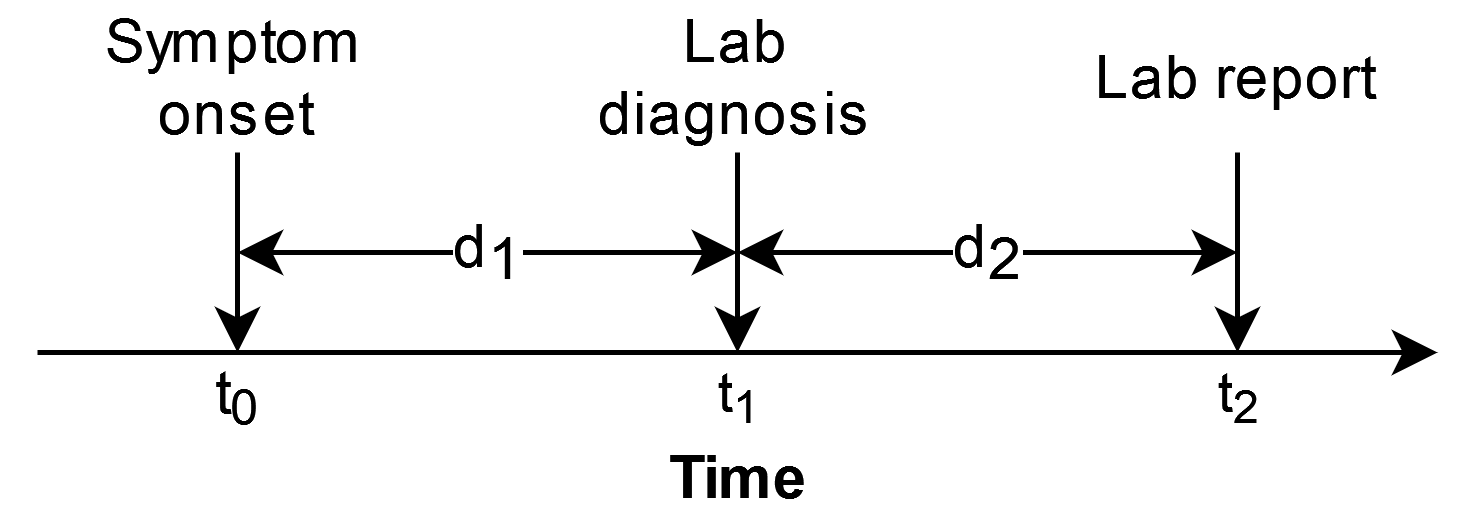

The diagram above was exported from draw.io. Its source (the exported page's mxGraphModel, read from the mxfile embedded in the PNG):
<mxGraphModel dx="1434" dy="754" grid="1" gridSize="10" guides="1" tooltips="1" connect="1" arrows="1" fold="1" page="1" pageScale="1" pageWidth="827" pageHeight="1169" math="0" shadow="0">
  <root>
    <mxCell id="0" />
    <mxCell id="1" parent="0" />
    <mxCell id="SMKEkfMMrdqlYa1pBVJl-1" value="Time" style="endArrow=classic;html=1;rounded=0;spacingBottom=-50;fontSize=12;fontStyle=1" edge="1" parent="1">
      <mxGeometry width="50" height="50" relative="1" as="geometry">
        <mxPoint x="160" y="400" as="sourcePoint" />
        <mxPoint x="440" y="400" as="targetPoint" />
      </mxGeometry>
    </mxCell>
    <mxCell id="SMKEkfMMrdqlYa1pBVJl-4" value="t&lt;sub&gt;0&lt;/sub&gt;" style="endArrow=classic;html=1;rounded=0;exitX=0.5;exitY=1;exitDx=0;exitDy=0;spacingBottom=-57;fontSize=12;verticalAlign=middle;" edge="1" parent="1" source="SMKEkfMMrdqlYa1pBVJl-5">
      <mxGeometry width="50" height="50" relative="1" as="geometry">
        <mxPoint x="200" y="350" as="sourcePoint" />
        <mxPoint x="200" y="400" as="targetPoint" />
      </mxGeometry>
    </mxCell>
    <mxCell id="SMKEkfMMrdqlYa1pBVJl-5" value="Symptom onset" style="text;html=1;strokeColor=none;fillColor=none;align=center;verticalAlign=middle;whiteSpace=wrap;rounded=0;rotation=0;" vertex="1" parent="1">
      <mxGeometry x="170" y="330" width="60" height="30" as="geometry" />
    </mxCell>
    <mxCell id="SMKEkfMMrdqlYa1pBVJl-6" value="Lab diagnosis" style="text;html=1;strokeColor=none;fillColor=none;align=center;verticalAlign=middle;whiteSpace=wrap;rounded=0;rotation=0;" vertex="1" parent="1">
      <mxGeometry x="270" y="330" width="60" height="30" as="geometry" />
    </mxCell>
    <mxCell id="SMKEkfMMrdqlYa1pBVJl-7" value="t&lt;sub&gt;1&lt;/sub&gt;" style="endArrow=classic;html=1;rounded=0;exitX=0.5;exitY=1;exitDx=0;exitDy=0;spacingBottom=-57;" edge="1" parent="1" source="SMKEkfMMrdqlYa1pBVJl-6">
      <mxGeometry width="50" height="50" relative="1" as="geometry">
        <mxPoint x="210" y="370" as="sourcePoint" />
        <mxPoint x="300" y="400" as="targetPoint" />
      </mxGeometry>
    </mxCell>
    <mxCell id="SMKEkfMMrdqlYa1pBVJl-9" value="t&lt;sub&gt;2&lt;/sub&gt;" style="edgeStyle=orthogonalEdgeStyle;rounded=0;orthogonalLoop=1;jettySize=auto;html=1;spacingBottom=-57;" edge="1" parent="1" source="SMKEkfMMrdqlYa1pBVJl-8">
      <mxGeometry relative="1" as="geometry">
        <mxPoint x="400" y="400" as="targetPoint" />
      </mxGeometry>
    </mxCell>
    <mxCell id="SMKEkfMMrdqlYa1pBVJl-8" value="Lab report" style="text;html=1;strokeColor=none;fillColor=none;align=center;verticalAlign=middle;whiteSpace=wrap;rounded=0;rotation=0;" vertex="1" parent="1">
      <mxGeometry x="370" y="330" width="60" height="30" as="geometry" />
    </mxCell>
    <mxCell id="SMKEkfMMrdqlYa1pBVJl-13" value="d&lt;sub style=&quot;font-size: 12px;&quot;&gt;1&lt;/sub&gt;" style="endArrow=classic;startArrow=classic;html=1;rounded=0;fontSize=12;" edge="1" parent="1">
      <mxGeometry width="50" height="50" relative="1" as="geometry">
        <mxPoint x="200" y="380" as="sourcePoint" />
        <mxPoint x="300" y="380" as="targetPoint" />
      </mxGeometry>
    </mxCell>
    <mxCell id="SMKEkfMMrdqlYa1pBVJl-14" value="d&lt;sub style=&quot;font-size: 12px;&quot;&gt;2&lt;/sub&gt;" style="endArrow=classic;startArrow=classic;html=1;rounded=0;fontSize=12;" edge="1" parent="1">
      <mxGeometry width="50" height="50" relative="1" as="geometry">
        <mxPoint x="300" y="380" as="sourcePoint" />
        <mxPoint x="400" y="380" as="targetPoint" />
      </mxGeometry>
    </mxCell>
  </root>
</mxGraphModel>